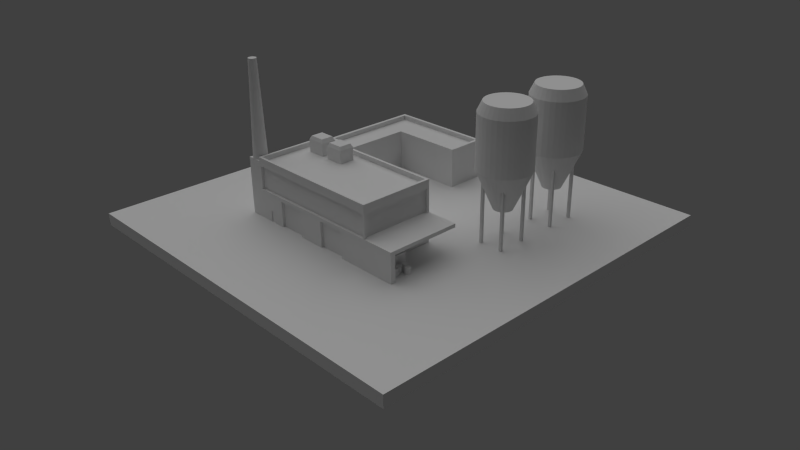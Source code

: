 # Source: factory.blend  (saved by Blender 2.63.0; exported with 4.5.12 LTS)
import bpy
from mathutils import Matrix  # noqa: F401  (used for matrix-valued properties, if any)

bpy.ops.wm.read_factory_settings(use_empty=True)
scene = bpy.context.scene
scene.name = 'Scene'

# ---- collections
col_collection_1 = bpy.data.collections.new('Collection 1'); scene.collection.children.link(col_collection_1)

# ---- materials (node trees are filled in below, after node groups)
mat_boden = bpy.data.materials.new('Boden')
mat_boden.alpha_threshold = 0.0
mat_boden.use_transparent_shadow = False
mat_boden.roughness = 0.5
mat_boden.specular_intensity = 0.0
mat_boden.line_color = (0.0, 0.0, 0.0, 1.0)

# ---- material node trees

# ---- world
world_world = bpy.data.worlds.new('World'); scene.world = world_world
world_world.color = (0.05088, 0.05088, 0.05088)
world_world.use_sun_shadow = False
world_world.sun_shadow_jitter_overblur = 0.0
world_world.cycles.sampling_method = 'MANUAL'
world_world.cycles.sample_map_resolution = 256

# ---- cameras
cam_camera = bpy.data.cameras.new('Camera')
cam_camera.clip_end = 300.0
cam_camera.lens = 35.0
cam_camera.sensor_width = 32.0
cam_camera.sensor_height = 18.0
cam_camera.ortho_scale = 7.314
cam_camera.dof.focus_distance = 0.0
cam_camera.dof.aperture_fstop = 128.0

# ---- lights
light_hemi = bpy.data.lights.new('Hemi', 'SUN')
light_hemi.transmission_factor = 0.0
light_hemi.angle = 1.571
light_hemi.energy = 1.0
light_hemi.shadow_buffer_clip_start = 0.5
light_hemi.shadow_soft_size = 1.0
light_hemi.shadow_cascade_max_distance = 1000.0
light_hemi.cycles.use_multiple_importance_sampling = False

# ---- meshes
me_cube_007 = bpy.data.meshes.new('Cube.007')
me_cube_007.from_pydata([(-4.482, -1.0, -1.0), (-4.482, 1.0, -1.0), (1.0, 1.0, -1.0), (1.0, -1.0, -1.0), (-4.482, -1.0, 1.0), (-4.482, 1.0, 1.0), (1.0, 1.0, 1.0), (1.0, -1.0, 1.0), (-2.669, 1.0, 1.0), (-2.669, 1.0, -1.0), (-2.669, -1.0, 1.0), (-2.669, -1.0, -1.0), (-2.669, -4.25, -1.0), (-2.669, -4.25, 1.0), (-4.482, -4.25, 1.0), (-4.482, -4.25, -1.0), (-4.482, 0.8427, 1.0), (-4.482, 0.8427, -1.0), (1.0, 0.8427, 1.0), (1.0, 0.8427, -1.0), (-2.669, 0.8427, -1.0), (-2.669, 0.8427, 1.0), (-2.812, -4.062, 1.0), (-2.812, -4.062, -1.0), (-4.316, -4.062, 0.7679), (-2.812, -1.0, 0.7679), (-4.316, -4.25, -1.0), (-4.316, -4.25, 1.0), (-4.316, -0.8315, -1.0), (-4.316, -0.8315, 1.0), (-2.812, 1.0, -1.0), (-2.812, 0.8427, 1.0), (-4.316, -1.0, -1.0), (-4.316, 1.0, 1.0), (-2.812, -0.8315, 1.0), (-2.812, 0.8427, -1.0), (-4.316, -1.0, 1.0), (-4.316, 1.0, -1.0), (-4.316, 0.8427, -1.0), (-4.316, 0.8427, 1.0), (-4.316, -1.0, 0.7679), (-2.812, -0.8315, 0.7679), (-4.482, -0.8315, 1.0), (1.0, -0.8315, -1.0), (0.8453, 0.8427, 1.0), (0.8453, 0.8427, -1.0), (0.8453, -0.8315, 1.0), (0.8453, -0.8315, -1.0), (0.8453, -1.0, 1.0), (0.8453, 1.0, -1.0), (0.8453, -1.0, -1.0), (0.8453, 1.0, 1.0), (-2.669, -0.8315, 1.0), (-2.669, -0.8315, -1.0), (1.0, -0.8315, 1.0), (-4.482, -0.8315, -1.0), (-4.316, -4.062, 1.0), (-4.316, -4.062, -1.0), (-2.812, 1.0, 1.0), (-2.812, -1.0, 1.0), (-2.812, -4.25, 1.0), (-2.812, -4.25, -1.0), (-2.812, -1.0, -1.0), (-2.812, -0.8315, -1.0), (-4.482, -4.062, 1.0), (-2.669, -4.062, -1.0), (-2.669, -4.062, 1.0), (-4.482, -4.062, -1.0), (-4.316, 0.8427, 0.7679), (0.8453, 0.8427, 0.7679), (-2.669, -0.8315, 0.7679), (0.8453, -0.8315, 0.7679), (-2.812, 0.8427, 0.7679), (-4.316, -0.8315, 0.7679), (-2.812, -4.062, 0.7679), (-2.669, 0.8427, 0.7679)], [], [(16, 5, 1, 17), (51, 6, 2, 49), (54, 7, 3, 43), (66, 65, 11, 10), (45, 49, 2, 19), (39, 33, 5, 16), (58, 8, 9, 30), (48, 10, 11, 50), (35, 30, 9, 20), (44, 51, 8, 21), (27, 14, 15, 26), (67, 64, 4, 0), (57, 67, 0, 32), (56, 64, 14, 27), (42, 16, 17, 55), (6, 18, 19, 2), (47, 45, 19, 43), (29, 39, 16, 42), (63, 35, 20, 53), (29, 36, 40, 73), (5, 33, 37, 1), (36, 29, 42, 4), (4, 42, 55, 0), (7, 48, 50, 3), (10, 59, 22, 66), (61, 26, 57, 23), (54, 18, 44, 46), (44, 21, 75, 69), (53, 20, 45, 47), (20, 9, 49, 45), (18, 6, 51, 44), (8, 51, 49, 9), (62, 63, 53, 11), (50, 47, 43, 3), (11, 53, 47, 50), (48, 46, 52, 10), (7, 54, 46, 48), (18, 54, 43, 19), (22, 56, 27, 60), (31, 58, 33, 39), (55, 17, 38, 28), (17, 1, 37, 38), (0, 55, 28, 32), (23, 57, 32, 62), (36, 4, 64, 56), (13, 60, 61, 12), (41, 72, 68, 73), (33, 58, 30, 37), (39, 29, 73, 68), (60, 27, 26, 61), (71, 70, 52, 46), (25, 74, 22, 59), (32, 28, 63, 62), (10, 52, 34, 59), (28, 38, 35, 63), (15, 14, 64, 67), (66, 22, 60, 13), (26, 15, 67, 57), (13, 12, 65, 66), (12, 61, 23, 65), (21, 8, 58, 31), (65, 23, 62, 11), (38, 37, 30, 35), (74, 24, 56, 22), (34, 52, 70, 41), (24, 40, 36, 56), (31, 39, 68, 72), (25, 41, 73, 40), (70, 75, 72, 41), (46, 44, 69, 71), (72, 75, 21, 31), (41, 25, 59, 34), (25, 40, 24, 74), (71, 69, 75, 70)])
me_cube_007.use_remesh_preserve_volume = False
me_cube_007.use_remesh_preserve_attributes = False
me_cube_007.use_mirror_vertex_groups = False
me_cube_007.update()
me_cube_006 = bpy.data.meshes.new('Cube.006')
me_cube_006.from_pydata([(-0.7247, -0.7247, -2.198), (-0.7247, 0.7247, -2.198), (0.7247, 0.7247, -2.198), (0.7247, -0.7247, -2.198), (-0.7247, -0.7247, 0.9099), (-0.7247, 0.7247, 0.9099), (0.7247, 0.7247, 0.9099), (0.7247, -0.7247, 0.9099)], [], [(4, 5, 1, 0), (5, 6, 2, 1), (6, 7, 3, 2), (7, 4, 0, 3), (0, 1, 2, 3), (7, 6, 5, 4)])
me_cube_006.use_remesh_preserve_volume = False
me_cube_006.use_remesh_preserve_attributes = False
me_cube_006.use_mirror_vertex_groups = False
me_cube_006.update()
me_cylinder_003 = bpy.data.meshes.new('Cylinder.003')
me_cylinder_003.from_pydata([(0.0, 1.0, -1.0), (0.0, 1.0, 1.0), (0.1951, 0.9808, -1.0), (0.1951, 0.9808, 1.0), (0.3827, 0.9239, -1.0), (0.3827, 0.9239, 1.0), (0.5556, 0.8315, -1.0), (0.5556, 0.8315, 1.0), (0.7071, 0.7071, -1.0), (0.7071, 0.7071, 1.0), (0.8315, 0.5556, -1.0), (0.8315, 0.5556, 1.0), (0.9239, 0.3827, -1.0), (0.9239, 0.3827, 1.0), (0.9808, 0.1951, -1.0), (0.9808, 0.1951, 1.0), (1.0, 7.55e-08, -1.0), (1.0, 7.55e-08, 1.0), (0.9808, -0.1951, -1.0), (0.9808, -0.1951, 1.0), (0.9239, -0.3827, -1.0), (0.9239, -0.3827, 1.0), (0.8315, -0.5556, -1.0), (0.8315, -0.5556, 1.0), (0.7071, -0.7071, -1.0), (0.7071, -0.7071, 1.0), (0.5556, -0.8315, -1.0), (0.5556, -0.8315, 1.0), (0.3827, -0.9239, -1.0), (0.3827, -0.9239, 1.0), (0.1951, -0.9808, -1.0), (0.1951, -0.9808, 1.0), (-3.258e-07, -1.0, -1.0), (-3.258e-07, -1.0, 1.0), (-0.1951, -0.9808, -1.0), (-0.1951, -0.9808, 1.0), (-0.3827, -0.9239, -1.0), (-0.3827, -0.9239, 1.0), (-0.5556, -0.8315, -1.0), (-0.5556, -0.8315, 1.0), (-0.7071, -0.7071, -1.0), (-0.7071, -0.7071, 1.0), (-0.8315, -0.5556, -1.0), (-0.8315, -0.5556, 1.0), (-0.9239, -0.3827, -1.0), (-0.9239, -0.3827, 1.0), (-0.9808, -0.1951, -1.0), (-0.9808, -0.1951, 1.0), (-1.0, 9.656e-07, -1.0), (-1.0, 9.656e-07, 1.0), (-0.9808, 0.1951, -1.0), (-0.9808, 0.1951, 1.0), (-0.9239, 0.3827, -1.0), (-0.9239, 0.3827, 1.0), (-0.8315, 0.5556, -1.0), (-0.8315, 0.5556, 1.0), (-0.7071, 0.7071, -1.0), (-0.7071, 0.7071, 1.0), (-0.5556, 0.8315, -1.0), (-0.5556, 0.8315, 1.0), (-0.3827, 0.9239, -1.0), (-0.3827, 0.9239, 1.0), (-0.1951, 0.9808, -1.0), (-0.1951, 0.9808, 1.0), (7.619e-08, 0.3583, -2.455), (0.06991, 0.3515, -2.455), (0.1371, 0.3311, -2.455), (0.1991, 0.298, -2.455), (0.2534, 0.2534, -2.455), (0.298, 0.1991, -2.455), (0.3311, 0.1371, -2.455), (0.3515, 0.06991, -2.455), (0.3583, 2.159e-07, -2.455), (0.3515, -0.06991, -2.455), (0.3311, -0.1371, -2.455), (0.298, -0.1991, -2.455), (0.2534, -0.2534, -2.455), (0.1991, -0.298, -2.455), (0.1371, -0.3311, -2.455), (0.06991, -0.3515, -2.455), (-4.057e-08, -0.3583, -2.455), (-0.06991, -0.3515, -2.455), (-0.1371, -0.3311, -2.455), (-0.1991, -0.298, -2.455), (-0.2534, -0.2534, -2.455), (-0.298, -0.1991, -2.455), (-0.3311, -0.1371, -2.455), (-0.3515, -0.06991, -2.455), (-0.3583, 5.349e-07, -2.455), (-0.3515, 0.06991, -2.455), (-0.3311, 0.1371, -2.455), (-0.298, 0.1991, -2.455), (-0.2534, 0.2534, -2.455), (-0.1991, 0.298, -2.455), (-0.1371, 0.3311, -2.455), (-0.06991, 0.3515, -2.455), (2.145e-08, 0.8194, 1.379), (0.1598, 0.8036, 1.379), (0.3136, 0.757, 1.379), (0.4552, 0.6813, 1.379), (0.5794, 0.5794, 1.379), (0.6813, 0.4552, 1.379), (0.757, 0.3136, 1.379), (0.8036, 0.1598, 1.379), (0.8194, 1.15e-07, 1.379), (0.8036, -0.1598, 1.379), (0.757, -0.3136, 1.379), (0.6813, -0.4552, 1.379), (0.5794, -0.5794, 1.379), (0.4552, -0.6813, 1.379), (0.3136, -0.757, 1.379), (0.1598, -0.8036, 1.379), (-2.455e-07, -0.8194, 1.379), (-0.1598, -0.8036, 1.379), (-0.3136, -0.757, 1.379), (-0.4552, -0.6813, 1.379), (-0.5794, -0.5794, 1.379), (-0.6813, -0.4552, 1.379), (-0.757, -0.3136, 1.379), (-0.8036, -0.1598, 1.379), (-0.8194, 8.443e-07, 1.379), (-0.8036, 0.1598, 1.379), (-0.757, 0.3136, 1.379), (-0.6813, 0.4552, 1.379), (-0.5794, 0.5794, 1.379), (-0.4552, 0.6813, 1.379), (-0.3136, 0.757, 1.379), (-0.1598, 0.8036, 1.379)], [], [(0, 1, 3, 2), (2, 3, 5, 4), (4, 5, 7, 6), (6, 7, 9, 8), (8, 9, 11, 10), (10, 11, 13, 12), (12, 13, 15, 14), (14, 15, 17, 16), (16, 17, 19, 18), (18, 19, 21, 20), (20, 21, 23, 22), (22, 23, 25, 24), (24, 25, 27, 26), (26, 27, 29, 28), (28, 29, 31, 30), (30, 31, 33, 32), (32, 33, 35, 34), (34, 35, 37, 36), (36, 37, 39, 38), (38, 39, 41, 40), (40, 41, 43, 42), (42, 43, 45, 44), (44, 45, 47, 46), (46, 47, 49, 48), (48, 49, 51, 50), (50, 51, 53, 52), (52, 53, 55, 54), (54, 55, 57, 56), (56, 57, 59, 58), (58, 59, 61, 60), (45, 43, 117, 118), (62, 63, 1, 0), (60, 61, 63, 62), (46, 48, 88, 87), (64, 65, 66, 67, 68, 69, 70, 71, 72, 73, 74, 75, 76, 77, 78, 79, 80, 81, 82, 83, 84, 85, 86, 87, 88, 89, 90, 91, 92, 93, 94, 95), (22, 24, 76, 75), (60, 62, 95, 94), (36, 38, 83, 82), (12, 14, 71, 70), (50, 52, 90, 89), (26, 28, 78, 77), (2, 4, 66, 65), (40, 42, 85, 84), (16, 18, 73, 72), (54, 56, 92, 91), (30, 32, 80, 79), (6, 8, 68, 67), (44, 46, 87, 86), (0, 2, 65, 64), (20, 22, 75, 74), (58, 60, 94, 93), (34, 36, 82, 81), (10, 12, 70, 69), (48, 50, 89, 88), (24, 26, 77, 76), (62, 0, 64, 95), (38, 40, 84, 83), (14, 16, 72, 71), (52, 54, 91, 90), (28, 30, 79, 78), (4, 6, 67, 66), (42, 44, 86, 85), (18, 20, 74, 73), (56, 58, 93, 92), (32, 34, 81, 80), (8, 10, 69, 68), (97, 96, 127, 126, 125, 124, 123, 122, 121, 120, 119, 118, 117, 116, 115, 114, 113, 112, 111, 110, 109, 108, 107, 106, 105, 104, 103, 102, 101, 100, 99, 98), (21, 19, 105, 106), (59, 57, 124, 125), (35, 33, 112, 113), (11, 9, 100, 101), (49, 47, 119, 120), (25, 23, 107, 108), (63, 61, 126, 127), (39, 37, 114, 115), (15, 13, 102, 103), (53, 51, 121, 122), (29, 27, 109, 110), (5, 3, 97, 98), (43, 41, 116, 117), (19, 17, 104, 105), (57, 55, 123, 124), (33, 31, 111, 112), (9, 7, 99, 100), (47, 45, 118, 119), (3, 1, 96, 97), (23, 21, 106, 107), (61, 59, 125, 126), (37, 35, 113, 114), (13, 11, 101, 102), (51, 49, 120, 121), (27, 25, 108, 109), (1, 63, 127, 96), (41, 39, 115, 116), (17, 15, 103, 104), (55, 53, 122, 123), (31, 29, 110, 111), (7, 5, 98, 99)])
me_cylinder_003.use_remesh_preserve_volume = False
me_cylinder_003.use_remesh_preserve_attributes = False
me_cylinder_003.use_mirror_vertex_groups = False
me_cylinder_003.update()
me_cylinder_001 = bpy.data.meshes.new('Cylinder.001')
me_cylinder_001.from_pydata([(0.0, 1.0, -1.0), (0.0, 1.0, 1.0), (0.1951, 0.9808, -1.0), (0.1951, 0.9808, 1.0), (0.3827, 0.9239, -1.0), (0.3827, 0.9239, 1.0), (0.5556, 0.8315, -1.0), (0.5556, 0.8315, 1.0), (0.7071, 0.7071, -1.0), (0.7071, 0.7071, 1.0), (0.8315, 0.5556, -1.0), (0.8315, 0.5556, 1.0), (0.9239, 0.3827, -1.0), (0.9239, 0.3827, 1.0), (0.9808, 0.1951, -1.0), (0.9808, 0.1951, 1.0), (1.0, 7.55e-08, -1.0), (1.0, 7.55e-08, 1.0), (0.9808, -0.1951, -1.0), (0.9808, -0.1951, 1.0), (0.9239, -0.3827, -1.0), (0.9239, -0.3827, 1.0), (0.8315, -0.5556, -1.0), (0.8315, -0.5556, 1.0), (0.7071, -0.7071, -1.0), (0.7071, -0.7071, 1.0), (0.5556, -0.8315, -1.0), (0.5556, -0.8315, 1.0), (0.3827, -0.9239, -1.0), (0.3827, -0.9239, 1.0), (0.1951, -0.9808, -1.0), (0.1951, -0.9808, 1.0), (-3.258e-07, -1.0, -1.0), (-3.258e-07, -1.0, 1.0), (-0.1951, -0.9808, -1.0), (-0.1951, -0.9808, 1.0), (-0.3827, -0.9239, -1.0), (-0.3827, -0.9239, 1.0), (-0.5556, -0.8315, -1.0), (-0.5556, -0.8315, 1.0), (-0.7071, -0.7071, -1.0), (-0.7071, -0.7071, 1.0), (-0.8315, -0.5556, -1.0), (-0.8315, -0.5556, 1.0), (-0.9239, -0.3827, -1.0), (-0.9239, -0.3827, 1.0), (-0.9808, -0.1951, -1.0), (-0.9808, -0.1951, 1.0), (-1.0, 9.656e-07, -1.0), (-1.0, 9.656e-07, 1.0), (-0.9808, 0.1951, -1.0), (-0.9808, 0.1951, 1.0), (-0.9239, 0.3827, -1.0), (-0.9239, 0.3827, 1.0), (-0.8315, 0.5556, -1.0), (-0.8315, 0.5556, 1.0), (-0.7071, 0.7071, -1.0), (-0.7071, 0.7071, 1.0), (-0.5556, 0.8315, -1.0), (-0.5556, 0.8315, 1.0), (-0.3827, 0.9239, -1.0), (-0.3827, 0.9239, 1.0), (-0.1951, 0.9808, -1.0), (-0.1951, 0.9808, 1.0)], [], [(0, 1, 3, 2), (2, 3, 5, 4), (4, 5, 7, 6), (6, 7, 9, 8), (8, 9, 11, 10), (10, 11, 13, 12), (12, 13, 15, 14), (14, 15, 17, 16), (16, 17, 19, 18), (18, 19, 21, 20), (20, 21, 23, 22), (22, 23, 25, 24), (24, 25, 27, 26), (26, 27, 29, 28), (28, 29, 31, 30), (30, 31, 33, 32), (32, 33, 35, 34), (34, 35, 37, 36), (36, 37, 39, 38), (38, 39, 41, 40), (40, 41, 43, 42), (42, 43, 45, 44), (44, 45, 47, 46), (46, 47, 49, 48), (48, 49, 51, 50), (50, 51, 53, 52), (52, 53, 55, 54), (54, 55, 57, 56), (56, 57, 59, 58), (58, 59, 61, 60), (3, 1, 63, 61, 59, 57, 55, 53, 51, 49, 47, 45, 43, 41, 39, 37, 35, 33, 31, 29, 27, 25, 23, 21, 19, 17, 15, 13, 11, 9, 7, 5), (62, 63, 1, 0), (60, 61, 63, 62), (0, 2, 4, 6, 8, 10, 12, 14, 16, 18, 20, 22, 24, 26, 28, 30, 32, 34, 36, 38, 40, 42, 44, 46, 48, 50, 52, 54, 56, 58, 60, 62)])
me_cylinder_001.use_remesh_preserve_volume = False
me_cylinder_001.use_remesh_preserve_attributes = False
me_cylinder_001.use_mirror_vertex_groups = False
me_cylinder_001.update()
me_cube_005 = bpy.data.meshes.new('Cube.005')
me_cube_005.from_pydata([(-1.0, -1.0, -1.0), (-1.0, 1.0, -1.0), (1.0, 1.0, -1.0), (1.0, -1.0, -1.0), (-1.0, -1.0, 1.0), (-1.0, 1.0, 1.0), (1.0, 1.0, 1.0), (1.0, -1.0, 1.0)], [], [(4, 5, 1, 0), (5, 6, 2, 1), (6, 7, 3, 2), (7, 4, 0, 3), (0, 1, 2, 3), (7, 6, 5, 4)])
me_cube_005.use_remesh_preserve_volume = False
me_cube_005.use_remesh_preserve_attributes = False
me_cube_005.use_mirror_vertex_groups = False
me_cube_005.update()
me_cube_003 = bpy.data.meshes.new('Cube.003')
me_cube_003.from_pydata([(-1.0, -1.0, -1.0), (-1.0, 1.0, -1.0), (1.0, 1.0, -1.0), (1.0, -1.0, -1.0), (-1.0, -1.0, 1.0), (-1.0, 1.0, 1.0), (1.0, 1.0, 1.0), (1.0, -1.0, 1.0), (-0.8039, -0.8039, 1.524), (-0.8039, 0.8039, 1.524), (0.8039, 0.8039, 1.524), (0.8039, -0.8039, 1.524)], [], [(4, 5, 1, 0), (5, 6, 2, 1), (6, 7, 3, 2), (7, 4, 0, 3), (0, 1, 2, 3), (11, 8, 4, 7), (11, 10, 9, 8), (10, 11, 7, 6), (8, 9, 5, 4), (9, 10, 6, 5)])
me_cube_003.use_remesh_preserve_volume = False
me_cube_003.use_remesh_preserve_attributes = False
me_cube_003.use_mirror_vertex_groups = False
me_cube_003.update()
me_schornsteinoben = bpy.data.meshes.new('Schornsteinoben')
me_schornsteinoben.from_pydata([(0.0, 1.0, -1.0), (5.283e-08, 0.5551, 12.33), (0.1951, 0.9808, -1.0), (0.1083, 0.5444, 12.33), (0.3827, 0.9239, -1.0), (0.2124, 0.5128, 12.33), (0.5556, 0.8315, -1.0), (0.3084, 0.4615, 12.33), (0.7071, 0.7071, -1.0), (0.3925, 0.3925, 12.33), (0.8315, 0.5556, -1.0), (0.4615, 0.3084, 12.33), (0.9239, 0.3827, -1.0), (0.5128, 0.2124, 12.33), (0.9808, 0.1951, -1.0), (0.5444, 0.1083, 12.33), (1.0, 7.55e-08, -1.0), (0.5551, 1.728e-07, 12.33), (0.9808, -0.1951, -1.0), (0.5444, -0.1083, 12.33), (0.9239, -0.3827, -1.0), (0.5128, -0.2124, 12.33), (0.8315, -0.5556, -1.0), (0.4615, -0.3084, 12.33), (0.7071, -0.7071, -1.0), (0.3925, -0.3925, 12.33), (0.5556, -0.8315, -1.0), (0.3084, -0.4615, 12.33), (0.3827, -0.9239, -1.0), (0.2124, -0.5128, 12.33), (0.1951, -0.9808, -1.0), (0.1083, -0.5444, 12.33), (-3.258e-07, -1.0, -1.0), (-1.28e-07, -0.5551, 12.33), (-0.1951, -0.9808, -1.0), (-0.1083, -0.5444, 12.33), (-0.3827, -0.9239, -1.0), (-0.2124, -0.5128, 12.33), (-0.5556, -0.8315, -1.0), (-0.3084, -0.4615, 12.33), (-0.7071, -0.7071, -1.0), (-0.3925, -0.3925, 12.33), (-0.8315, -0.5556, -1.0), (-0.4615, -0.3084, 12.33), (-0.9239, -0.3827, -1.0), (-0.5128, -0.2124, 12.33), (-0.9808, -0.1951, -1.0), (-0.5444, -0.1083, 12.33), (-1.0, 9.656e-07, -1.0), (-0.5551, 6.669e-07, 12.33), (-0.9808, 0.1951, -1.0), (-0.5444, 0.1083, 12.33), (-0.9239, 0.3827, -1.0), (-0.5128, 0.2124, 12.33), (-0.8315, 0.5556, -1.0), (-0.4615, 0.3084, 12.33), (-0.7071, 0.7071, -1.0), (-0.3925, 0.3925, 12.33), (-0.5556, 0.8315, -1.0), (-0.3084, 0.4615, 12.33), (-0.3827, 0.9239, -1.0), (-0.2124, 0.5128, 12.33), (-0.1951, 0.9808, -1.0), (-0.1083, 0.5444, 12.33)], [], [(0, 1, 3, 2), (2, 3, 5, 4), (4, 5, 7, 6), (6, 7, 9, 8), (8, 9, 11, 10), (10, 11, 13, 12), (12, 13, 15, 14), (14, 15, 17, 16), (16, 17, 19, 18), (18, 19, 21, 20), (20, 21, 23, 22), (22, 23, 25, 24), (24, 25, 27, 26), (26, 27, 29, 28), (28, 29, 31, 30), (30, 31, 33, 32), (32, 33, 35, 34), (34, 35, 37, 36), (36, 37, 39, 38), (38, 39, 41, 40), (40, 41, 43, 42), (42, 43, 45, 44), (44, 45, 47, 46), (46, 47, 49, 48), (48, 49, 51, 50), (50, 51, 53, 52), (52, 53, 55, 54), (54, 55, 57, 56), (56, 57, 59, 58), (58, 59, 61, 60), (3, 1, 63, 61, 59, 57, 55, 53, 51, 49, 47, 45, 43, 41, 39, 37, 35, 33, 31, 29, 27, 25, 23, 21, 19, 17, 15, 13, 11, 9, 7, 5), (62, 63, 1, 0), (60, 61, 63, 62), (0, 2, 4, 6, 8, 10, 12, 14, 16, 18, 20, 22, 24, 26, 28, 30, 32, 34, 36, 38, 40, 42, 44, 46, 48, 50, 52, 54, 56, 58, 60, 62)])
me_schornsteinoben.use_remesh_preserve_volume = False
me_schornsteinoben.use_remesh_preserve_attributes = False
me_schornsteinoben.use_mirror_vertex_groups = False
me_schornsteinoben.update()
me_schornsteinunten = bpy.data.meshes.new('Schornsteinunten')
me_schornsteinunten.from_pydata([(-1.0, -1.0, -1.205), (-1.0, 1.0, -1.205), (1.0, 1.0, -1.205), (1.0, -1.0, -1.205), (-1.0, -1.0, 0.2602), (-1.0, 1.0, 0.2602), (1.0, 1.0, 0.2602), (1.0, -1.0, 0.2602)], [], [(4, 5, 1, 0), (5, 6, 2, 1), (6, 7, 3, 2), (7, 4, 0, 3), (0, 1, 2, 3), (7, 6, 5, 4)])
me_schornsteinunten.use_remesh_preserve_volume = False
me_schornsteinunten.use_remesh_preserve_attributes = False
me_schornsteinunten.use_mirror_vertex_groups = False
me_schornsteinunten.update()
me_cube_001 = bpy.data.meshes.new('Cube.001')
me_cube_001.from_pydata([(-1.0, -1.0, -1.0), (-1.0, 1.0, -1.0), (1.0, 1.0, -1.0), (1.0, -1.0, -1.0), (-1.0, -1.0, 1.0), (-1.0, 1.0, 1.0), (1.0, 1.0, 1.0), (1.0, -1.0, 1.0), (-0.9667, 1.0, 1.0), (0.9667, 1.0, 1.0), (0.9667, 1.0, -1.0), (-0.9667, 1.0, -1.0), (0.9667, -1.0, 1.0), (-0.9667, -1.0, 1.0), (-0.9667, -1.0, -1.0), (0.9667, -1.0, -1.0), (-1.0, -0.9333, 1.0), (-1.0, 0.9333, 1.0), (-1.0, 0.9333, -1.0), (-1.0, -0.9333, -1.0), (1.0, 0.9333, 1.0), (1.0, -0.9333, 1.0), (1.0, -0.9333, -1.0), (1.0, 0.9333, -1.0), (-1.0, -1.0, 0.8706), (-1.0, -1.0, 0.0499), (0.9667, 1.0, 0.8706), (0.9667, 1.0, 0.0499), (0.9667, 0.9333, 1.0), (0.9667, -0.9333, 1.0), (-0.9667, 0.9333, 1.0), (-0.9667, -0.9333, 1.0), (-1.0, -1.0, 1.167), (-1.0, 1.0, 1.167), (1.0, 1.0, 1.167), (1.0, -1.0, 1.167), (-0.9667, 1.0, 1.167), (0.9667, 1.0, 1.167), (0.9667, -1.0, 1.167), (-0.9667, -1.0, 1.167), (-1.0, -0.9333, 1.167), (-1.0, 0.9333, 1.167), (1.0, 0.9333, 1.167), (1.0, -0.9333, 1.167), (0.9667, 0.9333, 1.167), (0.9667, -0.9333, 1.167), (-0.9667, 0.9333, 1.167), (-0.9667, -0.9333, 1.167), (0.58, 1.0, 1.0), (0.1933, 1.0, 1.0), (-0.1933, 1.0, 1.0), (-0.58, 1.0, 1.0), (-0.58, 1.0, -1.0), (-0.1933, 1.0, -1.0), (0.1933, 1.0, -1.0), (0.58, 1.0, -1.0), (-0.58, -1.0, 1.0), (-0.1933, -1.0, 1.0), (0.1933, -1.0, 1.0), (0.58, -1.0, 1.0), (0.58, -1.0, -1.0), (0.1933, -1.0, -1.0), (-0.1933, -1.0, -1.0), (-0.58, -1.0, -1.0), (1.0, 1.0, 0.8706), (1.0, 1.0, 0.0499), (-0.9667, 1.0, 0.8706), (-0.9667, 1.0, 0.0499), (-1.0, 1.0, 0.8706), (-1.0, 1.0, 0.0499), (1.0, -1.0, 0.8706), (1.0, -1.0, 0.0499), (0.58, -0.9333, 1.0), (0.1933, -0.9333, 1.0), (-0.1933, -0.9333, 1.0), (-0.58, -0.9333, 1.0), (0.58, 0.9333, 1.0), (0.1933, 0.9333, 1.0), (-0.1933, 0.9333, 1.0), (-0.58, 0.9333, 1.0), (0.58, 1.0, 1.167), (0.1933, 1.0, 1.167), (-0.1933, 1.0, 1.167), (-0.58, 1.0, 1.167), (-0.58, -1.0, 1.167), (-0.1933, -1.0, 1.167), (0.1933, -1.0, 1.167), (0.58, -1.0, 1.167), (0.58, -0.9333, 1.167), (0.1933, -0.9333, 1.167), (-0.1933, -0.9333, 1.167), (-0.58, -0.9333, 1.167), (0.58, 0.9333, 1.167), (0.1933, 0.9333, 1.167), (-0.1933, 0.9333, 1.167), (-0.58, 0.9333, 1.167), (-1.0, 1.0, -0.07947), (-1.0, -1.0, -0.07947), (1.0, 1.0, -0.07947), (1.0, -1.0, -0.07947), (-0.9667, 1.0, -0.07947), (0.9667, 1.0, -0.07947), (0.9667, -1.0, -0.07947), (-0.9667, -1.0, -0.07947), (-1.0, -0.9333, -0.07947), (-1.0, 0.9333, -0.07947), (1.0, 0.9333, -0.07947), (-0.58, 1.0, -0.07947), (-0.1933, 1.0, -0.07947), (0.1933, 1.0, -0.07947), (0.58, 1.0, -0.07947), (0.58, -1.0, -0.07947), (0.1933, -1.0, -0.07947), (-0.1933, -1.0, -0.07947), (-0.58, -1.0, -0.07947), (0.58, -0.9307, -1.0), (0.1933, -0.9307, -1.0), (-0.1933, -0.9307, -1.0), (-0.58, -0.9307, -1.0), (0.58, -0.9307, -0.07947), (0.1933, -0.9307, -0.07947), (-0.1933, -0.9307, -0.07947), (-0.58, -0.9307, -0.07947), (0.9667, -1.0, 0.0499), (0.9667, -1.0, 0.8706), (-0.9667, -1.0, 0.0499), (-0.9667, -1.0, 0.8706), (-1.0, -0.9333, 0.0499), (-1.0, -0.9333, 0.8706), (-1.0, 0.9333, 0.0499), (-1.0, 0.9333, 0.8706), (1.0, 0.9333, 0.0499), (1.0, 0.9333, 0.8706), (1.0, -0.9333, 0.0499), (1.0, -0.9333, 0.8706), (-0.58, 1.0, 0.0499), (-0.58, 1.0, 0.8706), (-0.1933, 1.0, 0.0499), (-0.1933, 1.0, 0.8706), (0.1933, 1.0, 0.0499), (0.1933, 1.0, 0.8706), (0.58, 1.0, 0.0499), (0.58, 1.0, 0.8706), (0.58, -1.0, 0.0499), (0.58, -1.0, 0.8706), (0.1933, -1.0, 0.0499), (0.1933, -1.0, 0.8706), (-0.1933, -1.0, 0.0499), (-0.1933, -1.0, 0.8706), (-0.58, -1.0, 0.0499), (-0.58, -1.0, 0.8706), (-0.7316, 1.0, 1.0), (-0.8151, 1.0, 1.0), (-0.7316, -1.0, -1.0), (-0.8151, -1.0, -1.0), (-0.7316, -0.9333, 1.0), (-0.8151, -0.9333, 1.0), (-0.7316, 0.9333, 1.0), (-0.8151, 0.9333, 1.0), (-0.7316, 1.0, 1.167), (-0.8151, 1.0, 1.167), (-0.7316, -0.9333, 1.167), (-0.8151, -0.9333, 1.167), (-0.7316, 0.9333, 1.167), (-0.8151, 0.9333, 1.167), (-0.7316, 1.0, -1.0), (-0.8151, 1.0, -1.0), (-0.7316, -1.0, 1.0), (-0.8151, -1.0, 1.0), (-0.7316, -1.0, 1.167), (-0.8151, -1.0, 1.167), (-0.8151, -1.0, -0.07947), (-0.7316, -1.0, -0.07947), (-0.7316, 1.0, -0.07947), (-0.8151, 1.0, -0.07947), (-0.8151, -1.0, 0.8706), (-0.7316, -1.0, 0.8706), (-0.8151, -1.0, 0.0499), (-0.7316, -1.0, 0.0499), (-0.7316, 1.0, 0.8706), (-0.8151, 1.0, 0.8706), (-0.7316, 1.0, 0.0499), (-0.8151, 1.0, 0.0499), (-1.0, 1.0, -0.595), (1.0, 1.0, -0.595), (1.0, -1.0, -0.595), (-0.9667, 1.0, -0.595), (0.9667, 1.0, -0.595), (0.9667, -1.0, -0.595), (-0.9667, -1.0, -0.595), (-1.0, -0.9333, -0.595), (-1.0, 0.9333, -0.595), (1.0, 0.9333, -0.595), (-0.58, 1.0, -0.595), (-0.1933, 1.0, -0.595), (0.1933, 1.0, -0.595), (0.58, 1.0, -0.595), (0.58, -1.0, -0.595), (0.1933, -1.0, -0.595), (-0.1933, -1.0, -0.595), (-0.58, -1.0, -0.595), (-1.0, -1.0, -0.595), (0.58, -0.9307, -0.595), (0.1933, -0.9307, -0.595), (-0.1933, -0.9307, -0.595), (-0.58, -0.9307, -0.595), (-0.7316, -1.0, -0.595), (-0.8151, -1.0, -0.595), (-0.8151, 1.0, -0.595), (-0.7316, 1.0, -0.595), (-0.9667, -0.9375, 0.8706), (-0.9667, -0.9375, 0.0499), (0.9667, -0.9375, 0.8706), (0.9667, -0.9375, 0.0499), (-0.8151, 0.9375, 0.0499), (-0.7316, 0.9375, 0.0499), (-0.8151, 0.9375, 0.8706), (-0.7316, 0.9375, 0.8706), (-0.9667, 0.9375, 0.0499), (-0.9667, 0.9375, 0.8706), (0.9667, 0.9375, 0.0499), (0.9667, 0.9375, 0.8706), (0.58, 0.9375, 0.8706), (0.58, 0.9375, 0.0499), (0.1933, 0.9375, 0.8706), (0.1933, 0.9375, 0.0499), (-0.1933, 0.9375, 0.8706), (-0.1933, 0.9375, 0.0499), (-0.58, 0.9375, 0.8706), (-0.58, 0.9375, 0.0499), (0.9677, -0.9333, 0.8706), (0.9677, -0.9333, 0.0499), (0.9677, 0.9333, 0.8706), (0.9677, 0.9333, 0.0499), (-0.8151, -0.975, -0.595), (-0.7316, -0.975, -0.595), (-0.8151, -0.975, -1.0), (-0.7316, -0.975, -1.0), (-1.0, 0.9333, 0.8706), (-1.0, 0.9333, 0.0499), (-1.0, -0.9333, 0.8706), (-1.0, -0.9333, 0.0499), (0.1933, -0.9375, 0.8706), (0.1933, -0.9375, 0.0499), (0.58, -0.9375, 0.8706), (0.58, -0.9375, 0.0499), (-0.58, -0.9375, 0.8706), (-0.58, -0.9375, 0.0499), (-0.1933, -0.9375, 0.8706), (-0.1933, -0.9375, 0.0499), (-0.7316, -0.9375, 0.0499), (-0.8151, -0.9375, 0.0499), (-0.7316, -0.9375, 0.8706), (-0.8151, -0.9375, 0.8706), (-1.0, -0.8674, 1.0), (-1.0, -0.8674, -1.0), (1.0, -0.8674, 1.0), (1.0, -0.8674, -1.0), (0.9667, -0.8674, 1.0), (-0.9667, -0.8674, 1.0), (-1.0, -0.8674, 1.167), (1.0, -0.8674, 1.167), (0.9667, -0.8674, 1.167), (-0.9667, -0.8674, 1.167), (0.58, -0.8674, 1.0), (0.1933, -0.8674, 1.0), (-0.1933, -0.8674, 1.0), (-0.58, -0.8674, 1.0), (-1.0, -0.8674, -0.07947), (1.0, -0.8674, -0.07947), (-1.0, -0.8674, 0.8706), (-1.0, -0.8674, 0.0499), (1.0, -0.8674, 0.8706), (1.0, -0.8674, 0.0499), (-0.7316, -0.8674, 1.0), (-0.8151, -0.8674, 1.0), (-1.0, -0.8674, -0.595), (1.0, -0.8674, -0.595), (-1.0, -0.8674, 0.8706), (-1.0, -0.8674, 0.0499), (0.9677, -0.8674, 0.8706), (0.9677, -0.8674, 0.0499), (1.435, -1.0, -1.0), (1.435, -0.9333, -1.0), (1.435, 1.0, 0.0499), (1.435, -1.0, 0.0499), (1.435, 1.0, -0.07947), (1.435, -1.0, -0.07947), (1.435, 0.9333, -0.07947), (1.435, -0.9333, -0.07947), (1.435, 0.9333, 0.0499), (1.435, -0.9333, 0.0499), (1.435, -1.0, -0.595), (1.435, -0.9333, -0.595), (1.435, -0.8674, -1.0), (1.435, -0.8674, -0.07947), (1.435, -0.8674, 0.0499), (1.435, -0.8674, -0.595)], [], [(191, 183, 1, 18), (187, 184, 2, 10), (273, 133, 291, 296), (189, 201, 0, 14), (24, 128, 127, 25), (254, 16, 40, 260), (183, 186, 11, 1), (196, 187, 10, 55), (185, 188, 15, 3), (207, 189, 14, 154), (9, 6, 64, 26), (4, 16, 128, 24), (37, 34, 6, 9), (262, 44, 28, 258), (201, 190, 19, 0), (276, 191, 18, 255), (184, 192, 23, 2), (185, 3, 282, 292), (149, 147, 249, 247), (168, 13, 126, 175), (39, 32, 4, 13), (12, 7, 35, 38), (130, 68, 69, 129), (17, 5, 68, 130), (70, 124, 123, 71), (7, 12, 124, 70), (164, 46, 30, 158), (16, 4, 32, 40), (156, 31, 47, 162), (275, 158, 30, 259), (46, 36, 33, 41), (42, 34, 37, 44), (164, 160, 36, 46), (39, 47, 40, 32), (263, 46, 41, 260), (35, 43, 45, 38), (261, 42, 44, 262), (170, 162, 47, 39), (59, 12, 38, 87), (8, 5, 33, 36), (259, 30, 46, 263), (41, 33, 5, 17), (152, 8, 36, 160), (43, 35, 7, 21), (20, 6, 34, 42), (256, 20, 42, 261), (209, 193, 52, 165), (193, 194, 53, 52), (194, 195, 54, 53), (195, 196, 55, 54), (188, 197, 60, 15), (198, 199, 62, 61), (198, 61, 116, 203), (126, 24, 25, 125), (13, 4, 24, 126), (180, 179, 217, 216), (48, 9, 26, 142), (134, 70, 71, 133), (21, 7, 70, 134), (26, 64, 65, 27), (68, 66, 67, 69), (5, 8, 66, 68), (44, 92, 76, 28), (92, 93, 77, 76), (93, 94, 78, 77), (94, 95, 79, 78), (29, 72, 88, 45), (72, 73, 89, 88), (73, 74, 90, 89), (74, 75, 91, 90), (258, 28, 76, 264), (264, 76, 77, 265), (265, 77, 78, 266), (266, 78, 79, 267), (44, 37, 80, 92), (92, 80, 81, 93), (93, 81, 82, 94), (94, 82, 83, 95), (38, 45, 88, 87), (87, 88, 89, 86), (86, 89, 90, 85), (85, 90, 91, 84), (167, 56, 84, 169), (56, 57, 85, 84), (57, 58, 86, 85), (58, 59, 87, 86), (9, 48, 80, 37), (48, 49, 81, 80), (49, 50, 82, 81), (50, 51, 83, 82), (129, 69, 96, 105), (27, 65, 98, 101), (297, 294, 257, 277), (125, 25, 97, 103), (69, 67, 100, 96), (141, 27, 101, 110), (71, 123, 102, 99), (177, 125, 103, 171), (25, 127, 104, 97), (271, 129, 105, 268), (296, 290, 131, 273), (295, 297, 277, 269), (181, 135, 107, 173), (135, 137, 108, 107), (137, 139, 109, 108), (139, 141, 110, 109), (123, 143, 111, 102), (143, 145, 112, 111), (145, 147, 113, 112), (147, 149, 114, 113), (202, 203, 116, 115), (204, 205, 118, 117), (202, 115, 60, 197), (200, 63, 118, 205), (120, 119, 111, 112), (204, 117, 62, 199), (122, 121, 113, 114), (254, 17, 130, 270), (130, 129, 239, 238), (6, 20, 132, 64), (64, 132, 131, 65), (256, 21, 134, 272), (232, 233, 131, 132), (151, 51, 136, 179), (219, 218, 67, 66), (51, 50, 138, 136), (182, 67, 218, 214), (50, 49, 140, 138), (141, 139, 225, 223), (49, 48, 142, 140), (179, 136, 228, 217), (12, 59, 144, 124), (252, 246, 150, 176), (59, 58, 146, 144), (244, 212, 124, 144), (58, 57, 148, 146), (246, 248, 148, 150), (57, 56, 150, 148), (147, 145, 243, 249), (200, 206, 153, 63), (235, 237, 153, 206), (250, 251, 177, 178), (248, 242, 146, 148), (56, 167, 176, 150), (167, 168, 175, 176), (95, 163, 157, 79), (163, 164, 158, 157), (75, 155, 161, 91), (155, 156, 162, 161), (267, 79, 157, 274), (274, 157, 158, 275), (95, 83, 159, 163), (163, 159, 160, 164), (84, 91, 161, 169), (169, 161, 162, 170), (51, 151, 159, 83), (151, 152, 160, 159), (186, 208, 166, 11), (208, 209, 165, 166), (13, 168, 170, 39), (168, 167, 169, 170), (149, 178, 172, 114), (178, 177, 171, 172), (67, 182, 174, 100), (182, 181, 173, 174), (8, 152, 180, 66), (152, 151, 179, 180), (216, 219, 66, 180), (222, 224, 140, 142), (105, 96, 183, 191), (101, 98, 184, 187), (290, 284, 65, 131), (103, 97, 201, 189), (96, 100, 186, 183), (110, 101, 187, 196), (99, 102, 188, 185), (171, 103, 189, 207), (97, 104, 190, 201), (268, 105, 191, 276), (98, 106, 192, 184), (284, 286, 98, 65), (173, 107, 193, 209), (107, 108, 194, 193), (108, 109, 195, 194), (109, 110, 196, 195), (102, 111, 197, 188), (112, 113, 199, 198), (112, 198, 203, 120), (119, 120, 203, 202), (121, 122, 205, 204), (119, 202, 197, 111), (114, 200, 205, 122), (121, 204, 199, 113), (114, 172, 206, 200), (172, 171, 207, 206), (100, 174, 208, 186), (174, 173, 209, 208), (253, 210, 211, 251), (280, 232, 132, 272), (224, 226, 138, 140), (216, 217, 215, 214), (252, 253, 251, 250), (137, 135, 229, 227), (280, 230, 231, 281), (242, 248, 249, 243), (139, 137, 227, 225), (224, 222, 223, 225), (221, 222, 142, 26), (242, 244, 144, 146), (228, 226, 227, 229), (251, 211, 125, 177), (246, 252, 250, 247), (134, 133, 231, 230), (214, 215, 181, 182), (248, 246, 247, 249), (244, 242, 243, 245), (215, 229, 135, 181), (178, 149, 247, 250), (226, 224, 225, 227), (235, 234, 236, 237), (222, 221, 220, 223), (273, 131, 233, 281), (26, 27, 220, 221), (240, 241, 127, 128), (126, 125, 211, 210), (176, 175, 253, 252), (219, 216, 214, 218), (175, 126, 210, 253), (143, 123, 213, 245), (278, 238, 239, 279), (278, 240, 128, 270), (207, 154, 236, 234), (212, 213, 123, 124), (234, 235, 206, 207), (217, 228, 229, 215), (27, 141, 223, 220), (145, 143, 245, 243), (271, 127, 241, 279), (212, 244, 245, 213), (226, 228, 136, 138), (17, 254, 260, 41), (45, 262, 258, 29), (190, 276, 255, 19), (192, 277, 257, 23), (156, 275, 259, 31), (47, 263, 260, 40), (43, 261, 262, 45), (31, 259, 263, 47), (21, 256, 261, 43), (29, 258, 264, 72), (72, 264, 265, 73), (73, 265, 266, 74), (74, 266, 267, 75), (127, 271, 268, 104), (269, 106, 288, 295), (16, 254, 270, 128), (20, 256, 272, 132), (75, 267, 274, 155), (155, 274, 275, 156), (104, 268, 276, 190), (106, 269, 277, 192), (230, 280, 272, 134), (232, 280, 281, 233), (133, 273, 281, 231), (240, 278, 279, 241), (238, 278, 270, 130), (129, 271, 279, 239), (293, 292, 282, 283), (297, 293, 283, 294), (291, 285, 287, 289), (284, 290, 288, 286), (296, 291, 289, 295), (289, 287, 292, 293), (295, 289, 293, 297), (290, 296, 295, 288), (285, 291, 133, 71), (292, 287, 99, 185), (283, 282, 3, 22), (71, 99, 287, 285), (294, 283, 22, 257), (106, 98, 286, 288)])
me_cube_001.use_remesh_preserve_volume = False
me_cube_001.use_remesh_preserve_attributes = False
me_cube_001.use_mirror_vertex_groups = False
me_cube_001.update()
me_boden = bpy.data.meshes.new('Boden')
me_boden.from_pydata([(1.0, 1.0, -1.0), (1.0, -1.0, -1.0), (-1.0, -1.0, -1.0), (-1.0, 1.0, -1.0), (1.0, 1.0, 1.0), (1.0, -1.0, 1.0), (-1.0, -1.0, 1.0), (-1.0, 1.0, 1.0)], [], [(0, 1, 2, 3), (4, 7, 6, 5), (0, 4, 5, 1), (1, 5, 6, 2), (2, 6, 7, 3), (4, 0, 3, 7)])
me_boden.materials.append(mat_boden)
me_boden.use_remesh_preserve_volume = False
me_boden.use_remesh_preserve_attributes = False
me_boden.use_mirror_vertex_groups = False
me_boden.update()

# ---- objects
ob_cube_009 = bpy.data.objects.new('Cube.009', me_cube_007)
ob_empty = bpy.data.objects.new('Empty', None)
ob_cube_008 = bpy.data.objects.new('Cube.008', me_cube_006)
ob_cylinder_005 = bpy.data.objects.new('Cylinder.005', me_cylinder_003)
ob_cylinder_003 = bpy.data.objects.new('Cylinder.003', me_cylinder_001)
ob_cylinder_002 = bpy.data.objects.new('Cylinder.002', me_cylinder_001)
ob_cylinder_001 = bpy.data.objects.new('Cylinder.001', me_cylinder_001)
ob_cube_007 = bpy.data.objects.new('Cube.007', me_cube_005)
ob_cube_006 = bpy.data.objects.new('Cube.006', me_cube_005)
ob_cube_005 = bpy.data.objects.new('Cube.005', me_cube_005)
ob_hemi = bpy.data.objects.new('Hemi', light_hemi)
ob_cube_003 = bpy.data.objects.new('Cube.003', me_cube_003)
ob_schornsteinoben = bpy.data.objects.new('Schornsteinoben', me_schornsteinoben)
ob_schornsteinunten = bpy.data.objects.new('Schornsteinunten', me_schornsteinunten)
ob_cube_001 = bpy.data.objects.new('Cube.001', me_cube_001)
ob_boden = bpy.data.objects.new('Boden', me_boden)
ob_camera = bpy.data.objects.new('Camera', cam_camera)

# ---- transforms, parenting, visibility, modifiers, constraints
ob_cube_009.location = (-4.477, 16.88, 5.313)
ob_cube_009.scale = (3.313, 3.313, 3.313)
ob_cube_009.lineart.crease_threshold = 0.0
ob_empty.location = (17.31, 15.84, 3.301e-09)
ob_empty.empty_image_offset = (0.0, 0.0)
ob_empty.lineart.crease_threshold = 0.0
ob_cube_008.location = (15.45, 13.56, 9.874)
ob_cube_008.scale = (0.2819, 0.2819, 3.582)
ob_cube_008.lineart.crease_threshold = 0.0
_m = ob_cube_008.modifiers.new('Mirror', 'MIRROR')
_m.mirror_object = ob_empty
_m = ob_cube_008.modifiers.new('Mirror.001', 'MIRROR')
_m.use_axis = (False, True, False)
_m.mirror_object = ob_empty
_m = ob_cube_008.modifiers.new('Array', 'ARRAY')
_m.use_constant_offset = True
_m.constant_offset_displace = (0.0, -39.75, 0.0)
_m.use_relative_offset = False
ob_cylinder_005.location = (17.29, 15.86, 17.66)
ob_cylinder_005.scale = (4.199, 4.199, 4.199)
ob_cylinder_005.lineart.crease_threshold = 0.0
_m = ob_cylinder_005.modifiers.new('Array', 'ARRAY')
_m.use_constant_offset = True
_m.constant_offset_displace = (0.0, -2.66, 0.0)
_m.use_relative_offset = False
ob_cylinder_003.location = (14.59, -11.66, 2.553)
ob_cylinder_003.scale = (0.4204, 0.4204, 0.5528)
ob_cylinder_003.lineart.crease_threshold = 0.0
ob_cylinder_002.location = (13.73, -11.25, 2.553)
ob_cylinder_002.scale = (0.4204, 0.4204, 0.5528)
ob_cylinder_002.lineart.crease_threshold = 0.0
ob_cylinder_001.location = (13.57, -12.34, 2.536)
ob_cylinder_001.scale = (0.4204, 0.4204, 0.5528)
ob_cylinder_001.lineart.crease_threshold = 0.0
ob_cube_007.location = (11.69, -11.33, 3.102)
ob_cube_007.scale = (1.102, 1.102, 1.102)
ob_cube_007.lineart.crease_threshold = 0.0
ob_cube_006.location = (13.65, -13.48, 2.543)
ob_cube_006.scale = (0.5431, 0.5431, 0.5431)
ob_cube_006.lineart.crease_threshold = 0.0
ob_cube_005.location = (11.22, -13.43, 2.769)
ob_cube_005.scale = (0.7691, 0.7691, 0.7691)
ob_cube_005.lineart.crease_threshold = 0.0
ob_hemi.location = (-32.92, -43.35, 4.599)
ob_hemi.rotation_euler = (1.246e-08, -0.4149, -0.3828)
ob_hemi.lineart.crease_threshold = 0.0
ob_cube_003.location = (-10.11, -5.971, 12.27)
ob_cube_003.scale = (1.523, 1.248, 1.038)
ob_cube_003.lineart.crease_threshold = 0.0
_m = ob_cube_003.modifiers.new('Array', 'ARRAY')
_m.constant_offset_displace = (0.0, 0.0, 0.0)
_m.relative_offset_displace = (1.4, 0.0, 0.0)
ob_schornsteinoben.location = (-14.97, -14.14, 12.51)
ob_schornsteinoben.scale = (1.154, 1.154, 1.154)
ob_schornsteinoben.lineart.crease_threshold = 0.0
ob_schornsteinunten.location = (-14.99, -14.09, 9.694)
ob_schornsteinunten.scale = (1.213, 1.213, 6.386)
ob_schornsteinunten.lineart.crease_threshold = 0.0
ob_cube_001.location = (-1.852, -9.151, 6.614)
ob_cube_001.scale = (11.92, 6.153, 4.614)
ob_cube_001.lineart.crease_threshold = 0.0
ob_boden.location = (0.0, 0.0, 1.0)
ob_boden.scale = (32.0, 32.0, 1.0)
ob_boden.lock_rotations_4d = False
ob_boden.empty_display_type = 'ARROWS'
ob_boden.lineart.crease_threshold = 0.0
ob_camera.location = (89.91, -83.18, 61.1)
ob_camera.rotation_euler = (1.109, 0.01082, 0.8149)
ob_camera.lock_rotations_4d = False
ob_camera.empty_display_type = 'ARROWS'
ob_camera.color = (0.0, 0.0, 0.0, 0.0)
ob_camera.display_type = 'WIRE'
ob_camera.lineart.crease_threshold = 0.0

# ---- collection membership
col_collection_1.objects.link(ob_cube_009)
col_collection_1.objects.link(ob_empty)
col_collection_1.objects.link(ob_cube_008)
col_collection_1.objects.link(ob_cylinder_005)
col_collection_1.objects.link(ob_cylinder_003)
col_collection_1.objects.link(ob_cylinder_002)
col_collection_1.objects.link(ob_cylinder_001)
col_collection_1.objects.link(ob_cube_007)
col_collection_1.objects.link(ob_cube_006)
col_collection_1.objects.link(ob_cube_005)
col_collection_1.objects.link(ob_hemi)
col_collection_1.objects.link(ob_cube_003)
col_collection_1.objects.link(ob_schornsteinoben)
col_collection_1.objects.link(ob_schornsteinunten)
col_collection_1.objects.link(ob_cube_001)
col_collection_1.objects.link(ob_boden)
col_collection_1.objects.link(ob_camera)

# ---- scene / render settings (as saved in the file)
scene.camera = ob_camera
scene.frame_start = 1; scene.frame_end = 250; scene.frame_set(1)
scene.render.engine = 'BLENDER_EEVEE_NEXT'
scene.render.image_settings.color_mode = 'RGB'
scene.render.image_settings.compression = 90
scene.render.resolution_percentage = 50
scene.render.dither_intensity = 0.0
scene.render.bake_margin = 2
scene.render.bake_bias = 0.0
scene.cycles.use_denoising = False
scene.cycles.samples = 10
scene.cycles.sampling_pattern = 'TABULATED_SOBOL'
scene.cycles.light_sampling_threshold = 0.0
scene.cycles.use_adaptive_sampling = False
scene.cycles.use_light_tree = False
scene.cycles.blur_glossy = 0.0
scene.cycles.volume_bounces = 1
scene.cycles.pixel_filter_type = 'GAUSSIAN'
scene.cycles.sample_clamp_indirect = 0.0
scene.view_settings.view_transform = 'Standard'
bpy.context.view_layer.update()
